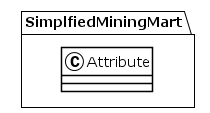

The diagram above was rendered by PlantUML. Its source (embedded in the PNG):
@startuml
!theme plain
package SimplfiedMiningMart {
class Attribute {
}
}
@enduml